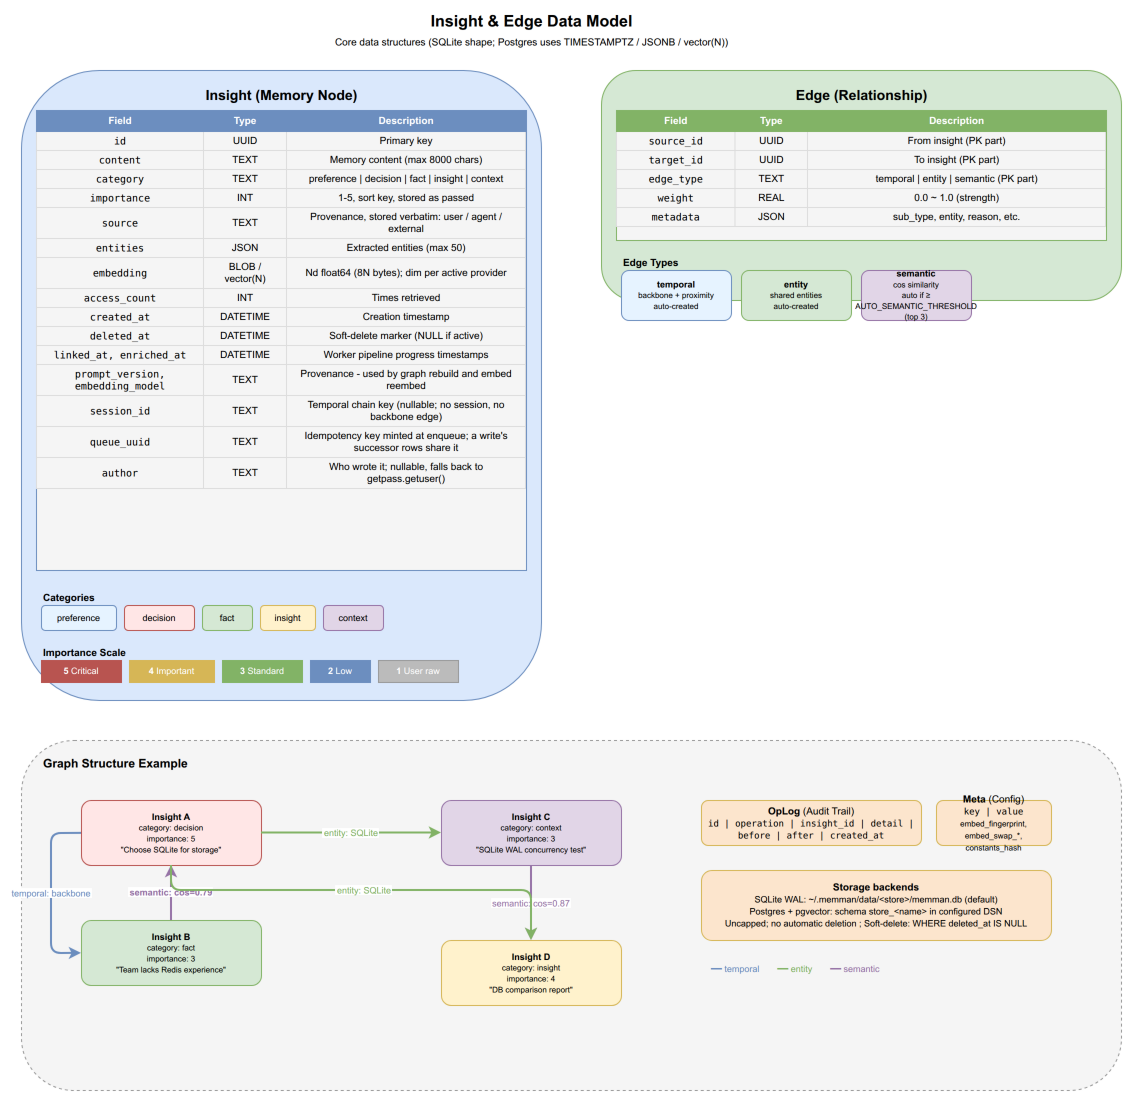

The diagram above was exported from draw.io. Its source (the exported page's mxGraphModel, read from the mxfile embedded in the PNG):
<mxGraphModel dx="1422" dy="1000" grid="1" gridSize="10" guides="1" tooltips="1" connect="1" arrows="1" fold="1" page="1" pageScale="1" pageWidth="1200" pageHeight="1200" math="0" shadow="0">
  <root>
    <mxCell id="0" />
    <mxCell id="1" parent="0" />
    <mxCell id="dm_title" value="&lt;b&gt;Insight &amp; Edge Data Model&lt;/b&gt;&lt;br&gt;&lt;font style=&quot;font-size:10px&quot;&gt;Core data structures (SQLite shape; Postgres uses TIMESTAMPTZ / JSONB / vector(N))&lt;/font&gt;" style="text;html=1;align=center;verticalAlign=middle;fontSize=16;strokeColor=none;fillColor=none;" vertex="1" parent="1">
      <mxGeometry x="350" y="10" width="400" height="40" as="geometry" />
    </mxCell>
    <mxCell id="dm_insight_box" value="" style="rounded=1;whiteSpace=wrap;html=1;fillColor=#dae8fc;strokeColor=#6c8ebf;" vertex="1" parent="1">
      <mxGeometry x="40" y="70" width="520" height="630" as="geometry" />
    </mxCell>
    <mxCell id="dm_insight_title" value="&lt;b&gt;Insight&lt;/b&gt; (Memory Node)" style="text;html=1;align=center;fontSize=14;fillColor=none;strokeColor=none;fontStyle=1;" vertex="1" parent="1">
      <mxGeometry x="190" y="80" width="220" height="25" as="geometry" />
    </mxCell>
    <mxCell id="dm_fields" value="&lt;table style=&quot;font-size:10px; border-collapse:collapse; width:100%&quot;&gt;&lt;tr style=&quot;background:#6c8ebf; color:white; font-weight:bold;&quot;&gt;&lt;td style=&quot;padding:4px 8px; border:1px solid #6c8ebf;&quot;&gt;Field&lt;/td&gt;&lt;td style=&quot;padding:4px 8px; border:1px solid #6c8ebf;&quot;&gt;Type&lt;/td&gt;&lt;td style=&quot;padding:4px 8px; border:1px solid #6c8ebf;&quot;&gt;Description&lt;/td&gt;&lt;/tr&gt;&lt;tr&gt;&lt;td style=&quot;padding:3px 8px; border:1px solid #ddd; font-family:monospace;&quot;&gt;id&lt;/td&gt;&lt;td style=&quot;padding:3px 8px; border:1px solid #ddd;&quot;&gt;UUID&lt;/td&gt;&lt;td style=&quot;padding:3px 8px; border:1px solid #ddd;&quot;&gt;Primary key&lt;/td&gt;&lt;/tr&gt;&lt;tr&gt;&lt;td style=&quot;padding:3px 8px; border:1px solid #ddd; font-family:monospace;&quot;&gt;content&lt;/td&gt;&lt;td style=&quot;padding:3px 8px; border:1px solid #ddd;&quot;&gt;TEXT&lt;/td&gt;&lt;td style=&quot;padding:3px 8px; border:1px solid #ddd;&quot;&gt;Memory content (max 8000 chars)&lt;/td&gt;&lt;/tr&gt;&lt;tr&gt;&lt;td style=&quot;padding:3px 8px; border:1px solid #ddd; font-family:monospace;&quot;&gt;category&lt;/td&gt;&lt;td style=&quot;padding:3px 8px; border:1px solid #ddd;&quot;&gt;TEXT&lt;/td&gt;&lt;td style=&quot;padding:3px 8px; border:1px solid #ddd;&quot;&gt;preference | decision | fact | insight | context&lt;/td&gt;&lt;/tr&gt;&lt;tr&gt;&lt;td style=&quot;padding:3px 8px; border:1px solid #ddd; font-family:monospace;&quot;&gt;importance&lt;/td&gt;&lt;td style=&quot;padding:3px 8px; border:1px solid #ddd;&quot;&gt;INT&lt;/td&gt;&lt;td style=&quot;padding:3px 8px; border:1px solid #ddd;&quot;&gt;1-5, sort key, stored as passed&lt;/td&gt;&lt;/tr&gt;&lt;tr&gt;&lt;td style=&quot;padding:3px 8px; border:1px solid #ddd; font-family:monospace;&quot;&gt;source&lt;/td&gt;&lt;td style=&quot;padding:3px 8px; border:1px solid #ddd;&quot;&gt;TEXT&lt;/td&gt;&lt;td style=&quot;padding:3px 8px; border:1px solid #ddd;&quot;&gt;Provenance, stored verbatim: user / agent / external&lt;/td&gt;&lt;/tr&gt;&lt;tr&gt;&lt;td style=&quot;padding:3px 8px; border:1px solid #ddd; font-family:monospace;&quot;&gt;entities&lt;/td&gt;&lt;td style=&quot;padding:3px 8px; border:1px solid #ddd;&quot;&gt;JSON&lt;/td&gt;&lt;td style=&quot;padding:3px 8px; border:1px solid #ddd;&quot;&gt;Extracted entities (max 50)&lt;/td&gt;&lt;/tr&gt;&lt;tr&gt;&lt;td style=&quot;padding:3px 8px; border:1px solid #ddd; font-family:monospace;&quot;&gt;embedding&lt;/td&gt;&lt;td style=&quot;padding:3px 8px; border:1px solid #ddd;&quot;&gt;BLOB / vector(N)&lt;/td&gt;&lt;td style=&quot;padding:3px 8px; border:1px solid #ddd;&quot;&gt;Nd float64 (8N bytes); dim per active provider&lt;/td&gt;&lt;/tr&gt;&lt;tr&gt;&lt;td style=&quot;padding:3px 8px; border:1px solid #ddd; font-family:monospace;&quot;&gt;access_count&lt;/td&gt;&lt;td style=&quot;padding:3px 8px; border:1px solid #ddd;&quot;&gt;INT&lt;/td&gt;&lt;td style=&quot;padding:3px 8px; border:1px solid #ddd;&quot;&gt;Times retrieved&lt;/td&gt;&lt;/tr&gt;&lt;tr&gt;&lt;td style=&quot;padding:3px 8px; border:1px solid #ddd; font-family:monospace;&quot;&gt;created_at&lt;/td&gt;&lt;td style=&quot;padding:3px 8px; border:1px solid #ddd;&quot;&gt;DATETIME&lt;/td&gt;&lt;td style=&quot;padding:3px 8px; border:1px solid #ddd;&quot;&gt;Creation timestamp&lt;/td&gt;&lt;/tr&gt;&lt;tr&gt;&lt;td style=&quot;padding:3px 8px; border:1px solid #ddd; font-family:monospace;&quot;&gt;deleted_at&lt;/td&gt;&lt;td style=&quot;padding:3px 8px; border:1px solid #ddd;&quot;&gt;DATETIME&lt;/td&gt;&lt;td style=&quot;padding:3px 8px; border:1px solid #ddd;&quot;&gt;Soft-delete marker (NULL if active)&lt;/td&gt;&lt;/tr&gt;&lt;tr&gt;&lt;td style=&quot;padding:3px 8px; border:1px solid #ddd; font-family:monospace;&quot;&gt;linked_at, enriched_at&lt;/td&gt;&lt;td style=&quot;padding:3px 8px; border:1px solid #ddd;&quot;&gt;DATETIME&lt;/td&gt;&lt;td style=&quot;padding:3px 8px; border:1px solid #ddd;&quot;&gt;Worker pipeline progress timestamps&lt;/td&gt;&lt;/tr&gt;&lt;tr&gt;&lt;td style=&quot;padding:3px 8px; border:1px solid #ddd; font-family:monospace;&quot;&gt;prompt_version, embedding_model&lt;/td&gt;&lt;td style=&quot;padding:3px 8px; border:1px solid #ddd;&quot;&gt;TEXT&lt;/td&gt;&lt;td style=&quot;padding:3px 8px; border:1px solid #ddd;&quot;&gt;Provenance - used by graph rebuild and embed reembed&lt;/td&gt;&lt;/tr&gt;&lt;tr&gt;&lt;td style=&quot;padding:3px 8px; border:1px solid #ddd; font-family:monospace;&quot;&gt;session_id&lt;/td&gt;&lt;td style=&quot;padding:3px 8px; border:1px solid #ddd;&quot;&gt;TEXT&lt;/td&gt;&lt;td style=&quot;padding:3px 8px; border:1px solid #ddd;&quot;&gt;Temporal chain key (nullable; no session, no backbone edge)&lt;/td&gt;&lt;/tr&gt;&lt;tr&gt;&lt;td style=&quot;padding:3px 8px; border:1px solid #ddd; font-family:monospace;&quot;&gt;queue_uuid&lt;/td&gt;&lt;td style=&quot;padding:3px 8px; border:1px solid #ddd;&quot;&gt;TEXT&lt;/td&gt;&lt;td style=&quot;padding:3px 8px; border:1px solid #ddd;&quot;&gt;Idempotency key minted at enqueue; a write's successor rows share it&lt;/td&gt;&lt;/tr&gt;&lt;tr&gt;&lt;td style=&quot;padding:3px 8px; border:1px solid #ddd; font-family:monospace;&quot;&gt;author&lt;/td&gt;&lt;td style=&quot;padding:3px 8px; border:1px solid #ddd;&quot;&gt;TEXT&lt;/td&gt;&lt;td style=&quot;padding:3px 8px; border:1px solid #ddd;&quot;&gt;Who wrote it; nullable, falls back to getpass.getuser()&lt;/td&gt;&lt;/tr&gt;&lt;/table&gt;" style="rounded=0;whiteSpace=wrap;html=1;overflow=fill;fillColor=#f5f5f5;strokeColor=#6c8ebf;" vertex="1" parent="1">
      <mxGeometry x="55" y="110" width="490" height="460" as="geometry" />
    </mxCell>
    <mxCell id="dm_cat_title" value="&lt;b&gt;Categories&lt;/b&gt;" style="text;html=1;align=left;fontSize=10;fillColor=none;strokeColor=none;fontStyle=1;" vertex="1" parent="1">
      <mxGeometry x="60" y="585" width="100" height="15" as="geometry" />
    </mxCell>
    <mxCell id="dm_cat1" value="preference" style="rounded=1;whiteSpace=wrap;html=1;fillColor=#E6F3FF;strokeColor=#6c8ebf;fontSize=9;" vertex="1" parent="1">
      <mxGeometry x="60" y="605" width="75" height="25" as="geometry" />
    </mxCell>
    <mxCell id="dm_cat2" value="decision" style="rounded=1;whiteSpace=wrap;html=1;fillColor=#FFE6E6;strokeColor=#b85450;fontSize=9;" vertex="1" parent="1">
      <mxGeometry x="143" y="605" width="70" height="25" as="geometry" />
    </mxCell>
    <mxCell id="dm_cat3" value="fact" style="rounded=1;whiteSpace=wrap;html=1;fillColor=#d5e8d4;strokeColor=#82b366;fontSize=9;" vertex="1" parent="1">
      <mxGeometry x="221" y="605" width="50" height="25" as="geometry" />
    </mxCell>
    <mxCell id="dm_cat4" value="insight" style="rounded=1;whiteSpace=wrap;html=1;fillColor=#fff2cc;strokeColor=#d6b656;fontSize=9;" vertex="1" parent="1">
      <mxGeometry x="279" y="605" width="55" height="25" as="geometry" />
    </mxCell>
    <mxCell id="dm_cat5" value="context" style="rounded=1;whiteSpace=wrap;html=1;fillColor=#e1d5e7;strokeColor=#9673a6;fontSize=9;" vertex="1" parent="1">
      <mxGeometry x="342" y="605" width="60" height="25" as="geometry" />
    </mxCell>
    <mxCell id="dm_imp_title" value="&lt;b&gt;Importance Scale&lt;/b&gt;" style="text;html=1;align=left;fontSize=10;fillColor=none;strokeColor=none;fontStyle=1;" vertex="1" parent="1">
      <mxGeometry x="60" y="640" width="120" height="15" as="geometry" />
    </mxCell>
    <mxCell id="dm_imp5" value="&lt;b&gt;5&lt;/b&gt; Critical" style="rounded=0;whiteSpace=wrap;html=1;fillColor=#b85450;strokeColor=#b85450;fontSize=9;fontColor=#fff;" vertex="1" parent="1">
      <mxGeometry x="60" y="660" width="80" height="22" as="geometry" />
    </mxCell>
    <mxCell id="dm_imp4" value="&lt;b&gt;4&lt;/b&gt; Important" style="rounded=0;whiteSpace=wrap;html=1;fillColor=#d6b656;strokeColor=#d6b656;fontSize=9;fontColor=#fff;" vertex="1" parent="1">
      <mxGeometry x="148" y="660" width="85" height="22" as="geometry" />
    </mxCell>
    <mxCell id="dm_imp3" value="&lt;b&gt;3&lt;/b&gt; Standard" style="rounded=0;whiteSpace=wrap;html=1;fillColor=#82b366;strokeColor=#82b366;fontSize=9;fontColor=#fff;" vertex="1" parent="1">
      <mxGeometry x="241" y="660" width="80" height="22" as="geometry" />
    </mxCell>
    <mxCell id="dm_imp2" value="&lt;b&gt;2&lt;/b&gt; Low" style="rounded=0;whiteSpace=wrap;html=1;fillColor=#6c8ebf;strokeColor=#6c8ebf;fontSize=9;fontColor=#fff;" vertex="1" parent="1">
      <mxGeometry x="329" y="660" width="60" height="22" as="geometry" />
    </mxCell>
    <mxCell id="dm_imp1" value="&lt;b&gt;1&lt;/b&gt; User raw" style="rounded=0;whiteSpace=wrap;html=1;fillColor=#bbb;strokeColor=#999;fontSize=9;fontColor=#fff;" vertex="1" parent="1">
      <mxGeometry x="397" y="660" width="80" height="22" as="geometry" />
    </mxCell>
    <mxCell id="dm_edge_box" value="" style="rounded=1;whiteSpace=wrap;html=1;fillColor=#d5e8d4;strokeColor=#82b366;" vertex="1" parent="1">
      <mxGeometry x="620" y="70" width="520" height="230" as="geometry" />
    </mxCell>
    <mxCell id="dm_edge_title" value="&lt;b&gt;Edge&lt;/b&gt; (Relationship)" style="text;html=1;align=center;fontSize=14;fillColor=none;strokeColor=none;fontStyle=1;" vertex="1" parent="1">
      <mxGeometry x="780" y="80" width="200" height="25" as="geometry" />
    </mxCell>
    <mxCell id="dm_efields" value="&lt;table style=&quot;font-size:10px; border-collapse:collapse; width:100%;&quot;&gt;&lt;tr style=&quot;background:#82b366; color:white; font-weight:bold;&quot;&gt;&lt;td style=&quot;padding:4px 8px; border:1px solid #82b366;&quot;&gt;Field&lt;/td&gt;&lt;td style=&quot;padding:4px 8px; border:1px solid #82b366;&quot;&gt;Type&lt;/td&gt;&lt;td style=&quot;padding:4px 8px; border:1px solid #82b366;&quot;&gt;Description&lt;/td&gt;&lt;/tr&gt;&lt;tr&gt;&lt;td style=&quot;padding:3px 8px; border:1px solid #ddd; font-family:monospace;&quot;&gt;source_id&lt;/td&gt;&lt;td style=&quot;padding:3px 8px; border:1px solid #ddd;&quot;&gt;UUID&lt;/td&gt;&lt;td style=&quot;padding:3px 8px; border:1px solid #ddd;&quot;&gt;From insight (PK part)&lt;/td&gt;&lt;/tr&gt;&lt;tr&gt;&lt;td style=&quot;padding:3px 8px; border:1px solid #ddd; font-family:monospace;&quot;&gt;target_id&lt;/td&gt;&lt;td style=&quot;padding:3px 8px; border:1px solid #ddd;&quot;&gt;UUID&lt;/td&gt;&lt;td style=&quot;padding:3px 8px; border:1px solid #ddd;&quot;&gt;To insight (PK part)&lt;/td&gt;&lt;/tr&gt;&lt;tr&gt;&lt;td style=&quot;padding:3px 8px; border:1px solid #ddd; font-family:monospace;&quot;&gt;edge_type&lt;/td&gt;&lt;td style=&quot;padding:3px 8px; border:1px solid #ddd;&quot;&gt;TEXT&lt;/td&gt;&lt;td style=&quot;padding:3px 8px; border:1px solid #ddd;&quot;&gt;temporal | entity | semantic (PK part)&lt;/td&gt;&lt;/tr&gt;&lt;tr&gt;&lt;td style=&quot;padding:3px 8px; border:1px solid #ddd; font-family:monospace;&quot;&gt;weight&lt;/td&gt;&lt;td style=&quot;padding:3px 8px; border:1px solid #ddd;&quot;&gt;REAL&lt;/td&gt;&lt;td style=&quot;padding:3px 8px; border:1px solid #ddd;&quot;&gt;0.0 ~ 1.0 (strength)&lt;/td&gt;&lt;/tr&gt;&lt;tr&gt;&lt;td style=&quot;padding:3px 8px; border:1px solid #ddd; font-family:monospace;&quot;&gt;metadata&lt;/td&gt;&lt;td style=&quot;padding:3px 8px; border:1px solid #ddd;&quot;&gt;JSON&lt;/td&gt;&lt;td style=&quot;padding:3px 8px; border:1px solid #ddd;&quot;&gt;sub_type, entity, reason, etc.&lt;/td&gt;&lt;/tr&gt;&lt;/table&gt;" style="rounded=0;whiteSpace=wrap;html=1;overflow=fill;fillColor=#f5f5f5;strokeColor=#82b366;" vertex="1" parent="1">
      <mxGeometry x="635" y="110" width="490" height="130" as="geometry" />
    </mxCell>
    <mxCell id="dm_et_title" value="&lt;b&gt;Edge Types&lt;/b&gt;" style="text;html=1;align=left;fontSize=10;fillColor=none;strokeColor=none;fontStyle=1;" vertex="1" parent="1">
      <mxGeometry x="640" y="250" width="200" height="15" as="geometry" />
    </mxCell>
    <mxCell id="dm_et1" value="&lt;b&gt;temporal&lt;/b&gt;&lt;br&gt;&lt;font style=&quot;font-size:8px&quot;&gt;backbone + proximity&lt;br&gt;auto-created&lt;/font&gt;" style="rounded=1;whiteSpace=wrap;html=1;fillColor=#E6F3FF;strokeColor=#6c8ebf;fontSize=9;" vertex="1" parent="1">
      <mxGeometry x="640" y="270" width="110" height="50" as="geometry" />
    </mxCell>
    <mxCell id="dm_et2" value="&lt;b&gt;entity&lt;/b&gt;&lt;br&gt;&lt;font style=&quot;font-size:8px&quot;&gt;shared entities&lt;br&gt;auto-created&lt;/font&gt;" style="rounded=1;whiteSpace=wrap;html=1;fillColor=#d5e8d4;strokeColor=#82b366;fontSize=9;" vertex="1" parent="1">
      <mxGeometry x="760" y="270" width="110" height="50" as="geometry" />
    </mxCell>
    <mxCell id="dm_et4" value="&lt;b&gt;semantic&lt;/b&gt;&lt;br&gt;&lt;font style=&quot;font-size:8px&quot;&gt;cos similarity&lt;br&gt;auto if ≥ AUTO_SEMANTIC_THRESHOLD (top 3)&lt;/font&gt;" style="rounded=1;whiteSpace=wrap;html=1;fillColor=#e1d5e7;strokeColor=#9673a6;fontSize=9;" vertex="1" parent="1">
      <mxGeometry x="880" y="270" width="110" height="50" as="geometry" />
    </mxCell>
    <mxCell id="dm_rel_box" value="" style="rounded=1;whiteSpace=wrap;html=1;fillColor=#f5f5f5;strokeColor=#999;dashed=1;" vertex="1" parent="1">
      <mxGeometry x="40" y="740" width="1100" height="350" as="geometry" />
    </mxCell>
    <mxCell id="dm_rel_title" value="&lt;b&gt;Graph Structure Example&lt;/b&gt;" style="text;html=1;align=left;fontSize=12;fillColor=none;strokeColor=none;fontStyle=1;" vertex="1" parent="1">
      <mxGeometry x="60" y="750" width="250" height="20" as="geometry" />
    </mxCell>
    <mxCell id="dm_ex1" value="&lt;b&gt;Insight A&lt;/b&gt;&lt;br&gt;&lt;font style=&quot;font-size:8px&quot;&gt;category: decision&lt;br&gt;importance: 5&lt;br&gt;&quot;Choose SQLite for storage&quot;&lt;/font&gt;" style="rounded=1;whiteSpace=wrap;html=1;fillColor=#FFE6E6;strokeColor=#b85450;fontSize=9;" vertex="1" parent="1">
      <mxGeometry x="100" y="800" width="180" height="65" as="geometry" />
    </mxCell>
    <mxCell id="dm_ex2" value="&lt;b&gt;Insight B&lt;/b&gt;&lt;br&gt;&lt;font style=&quot;font-size:8px&quot;&gt;category: fact&lt;br&gt;importance: 3&lt;br&gt;&quot;Team lacks Redis experience&quot;&lt;/font&gt;" style="rounded=1;whiteSpace=wrap;html=1;fillColor=#d5e8d4;strokeColor=#82b366;fontSize=9;" vertex="1" parent="1">
      <mxGeometry x="100" y="920" width="180" height="65" as="geometry" />
    </mxCell>
    <mxCell id="dm_ex3" value="&lt;b&gt;Insight C&lt;/b&gt;&lt;br&gt;&lt;font style=&quot;font-size:8px&quot;&gt;category: context&lt;br&gt;importance: 3&lt;br&gt;&quot;SQLite WAL concurrency test&quot;&lt;/font&gt;" style="rounded=1;whiteSpace=wrap;html=1;fillColor=#e1d5e7;strokeColor=#9673a6;fontSize=9;" vertex="1" parent="1">
      <mxGeometry x="460" y="800" width="180" height="65" as="geometry" />
    </mxCell>
    <mxCell id="dm_ex4" value="&lt;b&gt;Insight D&lt;/b&gt;&lt;br&gt;&lt;font style=&quot;font-size:8px&quot;&gt;category: insight&lt;br&gt;importance: 4&lt;br&gt;&quot;DB comparison report&quot;&lt;/font&gt;" style="rounded=1;whiteSpace=wrap;html=1;fillColor=#fff2cc;strokeColor=#d6b656;fontSize=9;" vertex="1" parent="1">
      <mxGeometry x="460" y="940" width="180" height="65" as="geometry" />
    </mxCell>
    <mxCell id="dm_ee1" value="semantic: cos=0.79" style="edgeStyle=orthogonalEdgeStyle;rounded=1;strokeColor=#9673a6;strokeWidth=2;fontSize=9;fontColor=#9673a6;fontStyle=1;" edge="1" parent="1" source="dm_ex2" target="dm_ex1">
      <mxGeometry relative="1" as="geometry" />
    </mxCell>
    <mxCell id="dm_ee2" value="entity: SQLite" style="rounded=1;strokeColor=#82b366;strokeWidth=2;fontSize=9;fontColor=#82b366;" edge="1" parent="1" source="dm_ex1" target="dm_ex3">
      <mxGeometry relative="1" as="geometry" />
    </mxCell>
    <mxCell id="dm_ee3" value="temporal: backbone" style="rounded=1;strokeColor=#6c8ebf;strokeWidth=2;fontSize=9;fontColor=#6c8ebf;" edge="1" parent="1" source="dm_ex1" target="dm_ex2">
      <mxGeometry relative="1" as="geometry">
        <Array as="points">
          <mxPoint x="70" y="833" />
          <mxPoint x="70" y="953" />
        </Array>
      </mxGeometry>
    </mxCell>
    <mxCell id="dm_ee4" value="semantic: cos=0.87" style="rounded=1;strokeColor=#9673a6;strokeWidth=2;fontSize=9;fontColor=#9673a6;" edge="1" parent="1" source="dm_ex3" target="dm_ex4">
      <mxGeometry relative="1" as="geometry" />
    </mxCell>
    <mxCell id="dm_ee5" value="entity: SQLite" style="rounded=1;strokeColor=#82b366;strokeWidth=2;fontSize=9;fontColor=#82b366;" edge="1" parent="1" source="dm_ex1" target="dm_ex4">
      <mxGeometry relative="1" as="geometry">
        <Array as="points">
          <mxPoint x="190" y="890" />
          <mxPoint x="550" y="890" />
        </Array>
      </mxGeometry>
    </mxCell>
    <mxCell id="dm_oplog" value="&lt;b&gt;OpLog&lt;/b&gt; (Audit Trail)&lt;br&gt;&lt;font style=&quot;font-size:9px; font-family:monospace;&quot;&gt;id | operation | insight_id | detail | before | after | created_at&lt;/font&gt;" style="rounded=1;whiteSpace=wrap;html=1;fillColor=#fce5cd;strokeColor=#d6b656;fontSize=10;" vertex="1" parent="1">
      <mxGeometry x="720" y="800" width="220" height="45" as="geometry" />
    </mxCell>
    <mxCell id="dm_meta" value="&lt;b&gt;Meta&lt;/b&gt; (Config)&lt;br&gt;&lt;font style=&quot;font-size:9px; font-family:monospace;&quot;&gt;key | value&lt;/font&gt;&lt;br&gt;&lt;font style=&quot;font-size:8px&quot;&gt;embed_fingerprint, embed_swap_*, constants_hash&lt;/font&gt;" style="rounded=1;whiteSpace=wrap;html=1;fillColor=#fce5cd;strokeColor=#d6b656;fontSize=10;" vertex="1" parent="1">
      <mxGeometry x="955" y="800" width="115" height="45" as="geometry" />
    </mxCell>
    <mxCell id="dm_storage" value="&lt;b&gt;Storage backends&lt;/b&gt;&lt;br&gt;&lt;font style=&quot;font-size:9px&quot;&gt;SQLite WAL: ~/.memman/data/&amp;lt;store&amp;gt;/memman.db (default)&lt;br&gt;Postgres + pgvector: schema store_&amp;lt;name&amp;gt; in configured DSN&lt;br&gt;Uncapped; no automatic deletion ; Soft-delete: WHERE deleted_at IS NULL&lt;/font&gt;" style="rounded=1;whiteSpace=wrap;html=1;fillColor=#fce5cd;strokeColor=#d6b656;fontSize=10;" vertex="1" parent="1">
      <mxGeometry x="720" y="870" width="350" height="70" as="geometry" />
    </mxCell>
    <mxCell id="dm_legend" value="&lt;table style=&quot;font-size:9px;&quot;&gt;&lt;tr&gt;&lt;td style=&quot;color:#6c8ebf; padding:2px 8px;&quot;&gt;━━ temporal&lt;/td&gt;&lt;td style=&quot;color:#82b366; padding:2px 8px;&quot;&gt;━━ entity&lt;/td&gt;&lt;td style=&quot;color:#9673a6; padding:2px 8px;&quot;&gt;━━ semantic&lt;/td&gt;&lt;/tr&gt;&lt;/table&gt;" style="rounded=0;whiteSpace=wrap;html=1;overflow=fill;fillColor=none;strokeColor=none;" vertex="1" parent="1">
      <mxGeometry x="720" y="960" width="350" height="25" as="geometry" />
    </mxCell>
  </root>
</mxGraphModel>